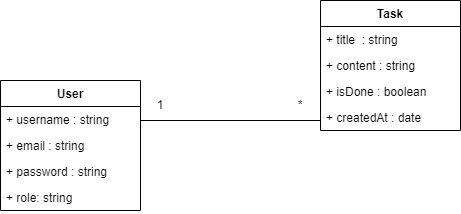

The diagram above was exported from draw.io. Its source (the exported page's mxGraphModel, read from the mxfile embedded in the PNG):
<mxGraphModel dx="1259" dy="672" grid="1" gridSize="10" guides="1" tooltips="1" connect="1" arrows="1" fold="1" page="1" pageScale="1" pageWidth="1169" pageHeight="827" math="0" shadow="0">
  <root>
    <mxCell id="0" />
    <mxCell id="1" parent="0" />
    <mxCell id="5r2rqvkDv78A9rm7Ti1M-1" value="User" style="swimlane;fontStyle=1;childLayout=stackLayout;horizontal=1;startSize=26;fillColor=none;horizontalStack=0;resizeParent=1;resizeParentMax=0;resizeLast=0;collapsible=1;marginBottom=0;" vertex="1" parent="1">
      <mxGeometry x="120" y="120" width="140" height="130" as="geometry" />
    </mxCell>
    <mxCell id="5r2rqvkDv78A9rm7Ti1M-2" value="+ username : string " style="text;strokeColor=none;fillColor=none;align=left;verticalAlign=top;spacingLeft=4;spacingRight=4;overflow=hidden;rotatable=0;points=[[0,0.5],[1,0.5]];portConstraint=eastwest;" vertex="1" parent="5r2rqvkDv78A9rm7Ti1M-1">
      <mxGeometry y="26" width="140" height="26" as="geometry" />
    </mxCell>
    <mxCell id="5r2rqvkDv78A9rm7Ti1M-3" value="+ email : string" style="text;strokeColor=none;fillColor=none;align=left;verticalAlign=top;spacingLeft=4;spacingRight=4;overflow=hidden;rotatable=0;points=[[0,0.5],[1,0.5]];portConstraint=eastwest;" vertex="1" parent="5r2rqvkDv78A9rm7Ti1M-1">
      <mxGeometry y="52" width="140" height="26" as="geometry" />
    </mxCell>
    <mxCell id="5r2rqvkDv78A9rm7Ti1M-4" value="+ password : string" style="text;strokeColor=none;fillColor=none;align=left;verticalAlign=top;spacingLeft=4;spacingRight=4;overflow=hidden;rotatable=0;points=[[0,0.5],[1,0.5]];portConstraint=eastwest;" vertex="1" parent="5r2rqvkDv78A9rm7Ti1M-1">
      <mxGeometry y="78" width="140" height="26" as="geometry" />
    </mxCell>
    <mxCell id="5r2rqvkDv78A9rm7Ti1M-5" value="+ role: string" style="text;strokeColor=none;fillColor=none;align=left;verticalAlign=top;spacingLeft=4;spacingRight=4;overflow=hidden;rotatable=0;points=[[0,0.5],[1,0.5]];portConstraint=eastwest;" vertex="1" parent="5r2rqvkDv78A9rm7Ti1M-1">
      <mxGeometry y="104" width="140" height="26" as="geometry" />
    </mxCell>
    <mxCell id="5r2rqvkDv78A9rm7Ti1M-7" value="Task" style="swimlane;fontStyle=1;childLayout=stackLayout;horizontal=1;startSize=26;fillColor=none;horizontalStack=0;resizeParent=1;resizeParentMax=0;resizeLast=0;collapsible=1;marginBottom=0;" vertex="1" parent="1">
      <mxGeometry x="440" y="40" width="140" height="130" as="geometry" />
    </mxCell>
    <mxCell id="5r2rqvkDv78A9rm7Ti1M-8" value="+ title  : string" style="text;strokeColor=none;fillColor=none;align=left;verticalAlign=top;spacingLeft=4;spacingRight=4;overflow=hidden;rotatable=0;points=[[0,0.5],[1,0.5]];portConstraint=eastwest;" vertex="1" parent="5r2rqvkDv78A9rm7Ti1M-7">
      <mxGeometry y="26" width="140" height="26" as="geometry" />
    </mxCell>
    <mxCell id="5r2rqvkDv78A9rm7Ti1M-13" value="+ content : string " style="text;strokeColor=none;fillColor=none;align=left;verticalAlign=top;spacingLeft=4;spacingRight=4;overflow=hidden;rotatable=0;points=[[0,0.5],[1,0.5]];portConstraint=eastwest;" vertex="1" parent="5r2rqvkDv78A9rm7Ti1M-7">
      <mxGeometry y="52" width="140" height="26" as="geometry" />
    </mxCell>
    <mxCell id="5r2rqvkDv78A9rm7Ti1M-40" value="+ isDone : boolean" style="text;strokeColor=none;fillColor=none;align=left;verticalAlign=top;spacingLeft=4;spacingRight=4;overflow=hidden;rotatable=0;points=[[0,0.5],[1,0.5]];portConstraint=eastwest;" vertex="1" parent="5r2rqvkDv78A9rm7Ti1M-7">
      <mxGeometry y="78" width="140" height="26" as="geometry" />
    </mxCell>
    <mxCell id="5r2rqvkDv78A9rm7Ti1M-14" value="+ createdAt : date" style="text;strokeColor=none;fillColor=none;align=left;verticalAlign=top;spacingLeft=4;spacingRight=4;overflow=hidden;rotatable=0;points=[[0,0.5],[1,0.5]];portConstraint=eastwest;" vertex="1" parent="5r2rqvkDv78A9rm7Ti1M-7">
      <mxGeometry y="104" width="140" height="26" as="geometry" />
    </mxCell>
    <mxCell id="5r2rqvkDv78A9rm7Ti1M-21" value="" style="endArrow=none;html=1;rounded=0;" edge="1" parent="1">
      <mxGeometry width="50" height="50" relative="1" as="geometry">
        <mxPoint x="260" y="160" as="sourcePoint" />
        <mxPoint x="440" y="160" as="targetPoint" />
      </mxGeometry>
    </mxCell>
    <mxCell id="5r2rqvkDv78A9rm7Ti1M-23" value="*" style="text;html=1;strokeColor=none;fillColor=none;align=center;verticalAlign=middle;whiteSpace=wrap;rounded=0;" vertex="1" parent="1">
      <mxGeometry x="410" y="140" width="20" height="10" as="geometry" />
    </mxCell>
    <mxCell id="5r2rqvkDv78A9rm7Ti1M-24" value="1" style="text;html=1;strokeColor=none;fillColor=none;align=center;verticalAlign=middle;whiteSpace=wrap;rounded=0;" vertex="1" parent="1">
      <mxGeometry x="270" y="140" width="20" height="10" as="geometry" />
    </mxCell>
  </root>
</mxGraphModel>